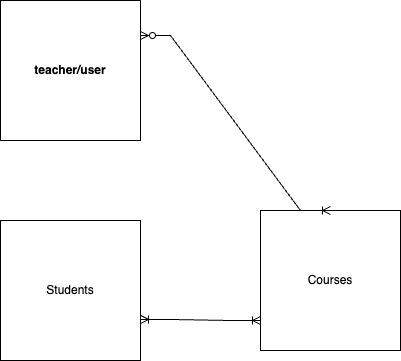

The diagram above was exported from draw.io. Its source (the exported page's mxGraphModel, read from the mxfile embedded in the PNG):
<mxGraphModel dx="222" dy="371" grid="1" gridSize="10" guides="1" tooltips="1" connect="1" arrows="1" fold="1" page="1" pageScale="1" pageWidth="850" pageHeight="1100" math="0" shadow="0">
  <root>
    <mxCell id="0" />
    <mxCell id="1" parent="0" />
    <mxCell id="PW0xDw1RhlBsW4JYT2Ph-1" value="" style="whiteSpace=wrap;html=1;aspect=fixed;" vertex="1" parent="1">
      <mxGeometry x="170" y="120" width="140" height="140" as="geometry" />
    </mxCell>
    <mxCell id="PW0xDw1RhlBsW4JYT2Ph-2" value="teacher/user" style="whiteSpace=wrap;html=1;aspect=fixed;fontStyle=1" vertex="1" parent="1">
      <mxGeometry x="170" y="120" width="140" height="140" as="geometry" />
    </mxCell>
    <mxCell id="PW0xDw1RhlBsW4JYT2Ph-3" value="Courses" style="whiteSpace=wrap;html=1;aspect=fixed;" vertex="1" parent="1">
      <mxGeometry x="430" y="330" width="140" height="140" as="geometry" />
    </mxCell>
    <mxCell id="PW0xDw1RhlBsW4JYT2Ph-4" value="Students" style="whiteSpace=wrap;html=1;aspect=fixed;" vertex="1" parent="1">
      <mxGeometry x="170" y="340" width="140" height="140" as="geometry" />
    </mxCell>
    <mxCell id="PW0xDw1RhlBsW4JYT2Ph-20" value="" style="edgeStyle=entityRelationEdgeStyle;fontSize=12;html=1;endArrow=ERoneToMany;startArrow=ERoneToMany;rounded=0;exitX=1;exitY=0.707;exitDx=0;exitDy=0;exitPerimeter=0;" edge="1" parent="1" source="PW0xDw1RhlBsW4JYT2Ph-4">
      <mxGeometry width="100" height="100" relative="1" as="geometry">
        <mxPoint x="310" y="410" as="sourcePoint" />
        <mxPoint x="430" y="440" as="targetPoint" />
      </mxGeometry>
    </mxCell>
    <mxCell id="PW0xDw1RhlBsW4JYT2Ph-24" value="" style="edgeStyle=entityRelationEdgeStyle;fontSize=12;html=1;endArrow=ERoneToMany;startArrow=ERzeroToMany;rounded=0;exitX=1;exitY=0.25;exitDx=0;exitDy=0;entryX=0.5;entryY=0;entryDx=0;entryDy=0;" edge="1" parent="1" source="PW0xDw1RhlBsW4JYT2Ph-2" target="PW0xDw1RhlBsW4JYT2Ph-3">
      <mxGeometry width="100" height="100" relative="1" as="geometry">
        <mxPoint x="400" y="250" as="sourcePoint" />
        <mxPoint x="500" y="150" as="targetPoint" />
      </mxGeometry>
    </mxCell>
  </root>
</mxGraphModel>